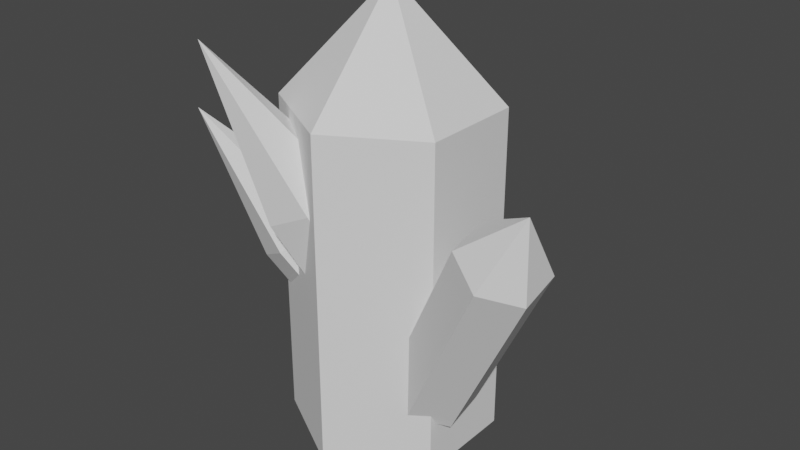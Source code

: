 # Source: Gemstone_2.blend  (saved by Blender 4.2.66; exported with 4.5.12 LTS)
import bpy
from mathutils import Matrix  # noqa: F401  (used for matrix-valued properties, if any)

bpy.ops.wm.read_factory_settings(use_empty=True)
scene = bpy.context.scene
scene.name = 'Scene'

# ---- collections
col_collection = bpy.data.collections.new('Collection'); scene.collection.children.link(col_collection)

# ---- world
world_world = bpy.data.worlds.new('World'); scene.world = world_world
world_world.use_nodes = True; world_world.node_tree.nodes.clear()
_N = world_world.node_tree.nodes; _L = world_world.node_tree.links
n0 = _N.new('ShaderNodeOutputWorld'); n0.name = 'World Output'; n0.location = (300, 300)
n1 = _N.new('ShaderNodeBackground'); n1.name = 'Background'; n1.location = (10, 300)
n1.inputs[0].default_value = (0.05088, 0.05088, 0.05088, 1.0)
_L.new(n1.outputs[0], n0.inputs[0])
n0.is_active_output = True
world_world.color = (0.05088, 0.05088, 0.05088)
world_world.use_sun_shadow = False
world_world.sun_shadow_jitter_overblur = 0.0

# ---- meshes
me_cylinder = bpy.data.meshes.new('Cylinder')
me_cylinder.from_pydata([(-0.04704, 1.092, -1.832), (-0.04704, 1.092, 1.421), (0.819, 0.5922, -1.832), (0.819, 0.5922, 1.421), (0.819, -0.4078, -1.832), (0.819, -0.4078, 1.421), (-0.04704, -0.9078, -1.832), (-0.04704, -0.9078, 1.421), (-0.9131, -0.4078, -1.832), (-0.9131, -0.4078, 1.421), (-0.9131, 0.5922, -1.832), (-0.9131, 0.5922, 1.421), (-0.04704, 0.09223, 2.506), (0.2823, 0.03881, -0.9436), (1.27, -0.3847, 0.8792), (0.5886, 0.2898, -1.051), (1.576, -0.1337, 0.7716), (0.9104, 0.1433, -1.26), (1.898, -0.2802, 0.5632), (0.9258, -0.2542, -1.36), (1.913, -0.6778, 0.4625), (0.6195, -0.5052, -1.253), (1.607, -0.9288, 0.5701), (0.2977, -0.3587, -1.044), (1.285, -0.7822, 0.7785), (1.883, -0.6562, 1.209), (-0.399, 0.135, -0.3118), (-0.761, -0.2666, 0.6429), (-0.02051, 0.2116, -0.1361), (-0.3824, -0.1901, 0.8186), (0.2747, -0.08308, -0.1481), (-0.08727, -0.4847, 0.8066), (0.1913, -0.4543, -0.3359), (-0.1706, -0.856, 0.6188), (-0.1873, -0.5309, -0.5117), (-0.5492, -0.9325, 0.4431), (-0.4824, -0.2362, -0.4996), (-0.8444, -0.6379, 0.4551), (-1.012, -1.168, 2.072), (-0.6127, 0.1048, -0.8268), (-1.14, -0.1765, -0.08634), (-0.4032, 0.3547, -0.5825), (-0.931, 0.07331, 0.1579), (-0.07508, 0.2197, -0.4), (-0.6029, -0.06166, 0.3405), (0.04354, -0.1651, -0.4616), (-0.4842, -0.4465, 0.2788), (-0.1659, -0.415, -0.7059), (-0.6937, -0.6963, 0.03457), (-0.494, -0.28, -0.8885), (-1.022, -0.5614, -0.148), (-1.609, -0.7361, 1.214)], [], [(0, 1, 3, 2), (2, 3, 5, 4), (4, 5, 7, 6), (6, 7, 9, 8), (11, 9, 12), (8, 9, 11, 10), (10, 11, 1, 0), (0, 2, 4, 6, 8, 10), (3, 1, 12), (7, 5, 12), (1, 11, 12), (9, 7, 12), (5, 3, 12), (13, 14, 16, 15), (15, 16, 18, 17), (17, 18, 20, 19), (19, 20, 22, 21), (24, 22, 25), (21, 22, 24, 23), (23, 24, 14, 13), (13, 15, 17, 19, 21, 23), (16, 14, 25), (20, 18, 25), (14, 24, 25), (22, 20, 25), (18, 16, 25), (26, 27, 29, 28), (28, 29, 31, 30), (30, 31, 33, 32), (32, 33, 35, 34), (37, 35, 38), (34, 35, 37, 36), (36, 37, 27, 26), (26, 28, 30, 32, 34, 36), (29, 27, 38), (33, 31, 38), (27, 37, 38), (35, 33, 38), (31, 29, 38), (39, 40, 42, 41), (41, 42, 44, 43), (43, 44, 46, 45), (45, 46, 48, 47), (50, 48, 51), (47, 48, 50, 49), (49, 50, 40, 39), (39, 41, 43, 45, 47, 49), (42, 40, 51), (46, 44, 51), (40, 50, 51), (48, 46, 51), (44, 42, 51)])
_uv = me_cylinder.uv_layers.new(name='UVMap')
_uv.uv.foreach_set('vector', [1.0, 0.5, 1.0, 1.0, 0.8333, 1.0, 0.8333, 0.5, 0.8333, 0.5, 0.8333, 1.0, 0.6667, 1.0, 0.6667, 0.5, 0.6667, 0.5, 0.6667, 1.0, 0.5, 1.0, 0.5, 0.5, 0.5, 0.5, 0.5, 1.0, 0.3333, 1.0, 0.3333, 0.5, 0.1667, 1.0, 0.3333, 1.0, 0.1667, 1.0, 0.3333, 0.5, 0.3333, 1.0, 0.1667, 1.0, 0.1667, 0.5, 0.1667, 0.5, 0.1667, 1.0, -8.941e-08, 1.0, -8.941e-08, 0.5, 0.75, 0.49, 0.9578, 0.37, 0.9578, 0.13, 0.75, 0.01, 0.5422, 0.13, 0.5422, 0.37, 0.8333, 1.0, 1.0, 1.0, 0.8333, 1.0, 0.5, 1.0, 0.6667, 1.0, 0.5, 1.0, -8.941e-08, 1.0, 0.1667, 1.0, -8.941e-08, 1.0, 0.3333, 1.0, 0.5, 1.0, 0.3333, 1.0, 0.6667, 1.0, 0.8333, 1.0, 0.6667, 1.0, 1.0, 0.6747, 1.0, 1.0, 0.8333, 1.0, 0.8333, 0.6747, 0.8333, 0.6747, 0.8333, 1.0, 0.6667, 1.0, 0.6667, 0.6747, 0.6667, 0.6747, 0.6667, 1.0, 0.5, 1.0, 0.5, 0.6747, 0.5, 0.6747, 0.5, 1.0, 0.3333, 1.0, 0.3333, 0.6747, 0.1667, 1.0, 0.3333, 1.0, 0.1883, 1.0, 0.3333, 0.6747, 0.3333, 1.0, 0.1667, 1.0, 0.1667, 0.6747, 0.1667, 0.6747, 0.1667, 1.0, -8.941e-08, 1.0, -8.941e-08, 0.6747, 0.75, 0.49, 0.9578, 0.37, 0.9578, 0.13, 0.75, 0.01, 0.5422, 0.13, 0.5422, 0.37, 0.8333, 1.0, 1.0, 1.0, 0.8549, 1.0, 0.5, 1.0, 0.6667, 1.0, 0.5216, 1.0, -8.941e-08, 1.0, 0.1667, 1.0, 0.0216, 1.0, 0.3333, 1.0, 0.5, 1.0, 0.3549, 1.0, 0.6667, 1.0, 0.8333, 1.0, 0.6883, 1.0, 1.0, 0.5, 1.0, 1.0, 0.8333, 1.0, 0.8333, 0.5, 0.8333, 0.5, 0.8333, 1.0, 0.6667, 1.0, 0.6667, 0.5, 0.6667, 0.5, 0.6667, 1.0, 0.5, 1.0, 0.5, 0.5, 0.5, 0.5, 0.5, 1.0, 0.3333, 1.0, 0.3333, 0.5, 0.1667, 1.0, 0.3333, 1.0, 0.1667, 1.0, 0.3333, 0.5, 0.3333, 1.0, 0.1667, 1.0, 0.1667, 0.5, 0.1667, 0.5, 0.1667, 1.0, -8.941e-08, 1.0, -8.941e-08, 0.5, 0.75, 0.49, 0.9578, 0.37, 0.9578, 0.13, 0.75, 0.01, 0.5422, 0.13, 0.5422, 0.37, 0.8333, 1.0, 1.0, 1.0, 0.8333, 1.0, 0.5, 1.0, 0.6667, 1.0, 0.5, 1.0, -8.941e-08, 1.0, 0.1667, 1.0, -8.941e-08, 1.0, 0.3333, 1.0, 0.5, 1.0, 0.3333, 1.0, 0.6667, 1.0, 0.8333, 1.0, 0.6667, 1.0, 1.0, 0.5, 1.0, 1.0, 0.8333, 1.0, 0.8333, 0.5, 0.8333, 0.5, 0.8333, 1.0, 0.6667, 1.0, 0.6667, 0.5, 0.6667, 0.5, 0.6667, 1.0, 0.5, 1.0, 0.5, 0.5, 0.5, 0.5, 0.5, 1.0, 0.3333, 1.0, 0.3333, 0.5, 0.1667, 1.0, 0.3333, 1.0, 0.1667, 1.0, 0.3333, 0.5, 0.3333, 1.0, 0.1667, 1.0, 0.1667, 0.5, 0.1667, 0.5, 0.1667, 1.0, -8.941e-08, 1.0, -8.941e-08, 0.5, 0.75, 0.49, 0.9578, 0.37, 0.9578, 0.13, 0.75, 0.01, 0.5422, 0.13, 0.5422, 0.37, 0.8333, 1.0, 1.0, 1.0, 0.8333, 1.0, 0.5, 1.0, 0.6667, 1.0, 0.5, 1.0, -8.941e-08, 1.0, 0.1667, 1.0, -8.941e-08, 1.0, 0.3333, 1.0, 0.5, 1.0, 0.3333, 1.0, 0.6667, 1.0, 0.8333, 1.0, 0.6667, 1.0])
me_cylinder.update()

# ---- objects
ob_gemstone_2 = bpy.data.objects.new('Gemstone_2', me_cylinder)

# ---- transforms, parenting, visibility, modifiers, constraints
ob_gemstone_2.location = (0.04704, -0.09223, 0.8318)

# ---- collection membership
col_collection.objects.link(ob_gemstone_2)

# ---- scene / render settings (as saved in the file)
scene.frame_start = 1; scene.frame_end = 250; scene.frame_set(1)
scene.render.engine = 'BLENDER_EEVEE_NEXT'
scene.cycles.sampling_pattern = 'TABULATED_SOBOL'
scene.cycles.use_light_tree = False
scene.view_settings.view_transform = 'Filmic'
bpy.context.view_layer.update()

# ---- added for rendering (the .blend has no active camera and no usable light): camera, sun
cam_auto = bpy.data.cameras.new('AutoCamera')
cam_auto.lens = 50.0
cam_auto.sensor_width = 36.0
cam_auto.clip_end = 1000.0
ob_auto_camera = bpy.data.objects.new('AutoCamera', cam_auto)
scene.collection.objects.link(ob_auto_camera)
ob_auto_camera.location = (5.77561, -6.82153, 5.62981)
ob_auto_camera.rotation_euler = (1.09748, -7.21219e-08, 0.694738)
scene.camera = ob_auto_camera
light_auto_sun = bpy.data.lights.new('AutoSun', 'SUN')
light_auto_sun.energy = 3.0
light_auto_sun.angle = 0.0523599
ob_auto_sun = bpy.data.objects.new('AutoSun', light_auto_sun)
scene.collection.objects.link(ob_auto_sun)
ob_auto_sun.rotation_euler = (0.872665, 0.174533, 0.523599)
bpy.context.view_layer.update()
